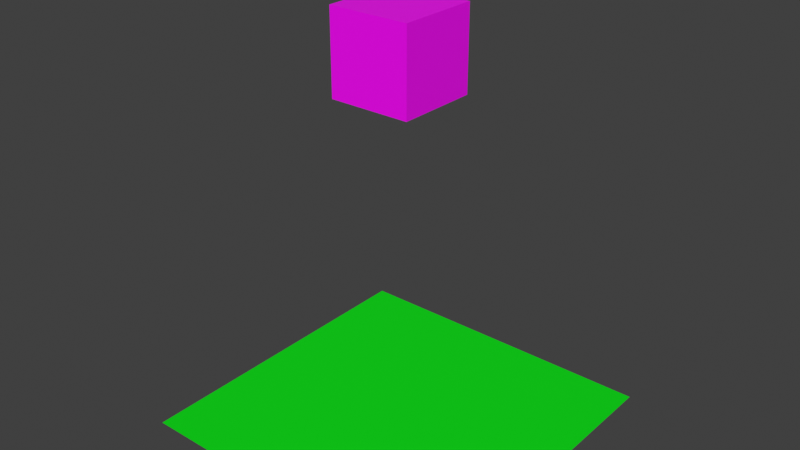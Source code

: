 # Source: cube_test.blend  (saved by Blender 2.93.20; exported with 4.5.12 LTS)
import bpy
from mathutils import Matrix  # noqa: F401  (used for matrix-valued properties, if any)

bpy.ops.wm.read_factory_settings(use_empty=True)
scene = bpy.context.scene
scene.name = 'Scene'

# ---- collections
col_collection = bpy.data.collections.new('Collection'); scene.collection.children.link(col_collection)

# ---- images (referenced by path relative to the original .blend; pixels are not part of the script)
import os
ASSET_DIR = os.environ.get("B2B_ASSET_DIR", "")  # directory of the original .blend (textures are referenced by path, not embedded)
HERE = os.path.dirname(os.path.abspath(__file__))  # packed textures are extracted next to this script under _unpacked/

def load_image(name, relpath, width, height, colorspace="sRGB"):
    """Load a texture the original file referenced (path relative to the .blend, or extracted next to this script)."""
    p = next((c for c in (os.path.join(HERE, relpath), os.path.join(ASSET_DIR, relpath)) if relpath and os.path.exists(c)), "")
    if p:
        img = bpy.data.images.load(p, check_existing=True)
        img.name = name
    else:  # same state as the original file: an image datablock whose file is absent (Cycles renders it pink)
        img = bpy.data.images.new(name, width, height)
        img.source = "FILE"
        img.filepath = "//" + (relpath or name)
    img.colorspace_settings.name = colorspace
    return img
img_sviborg = load_image('sviborg', 'svbbbdi4_2.jpg', 1024, 1024, 'sRGB')

# ---- materials (node trees are filled in below, after node groups)
mat_test = bpy.data.materials.new('test')
mat_test.alpha_threshold = 0.0
mat_test.use_transparent_shadow = False
mat_test.line_color = (0.0, 0.0, 0.0, 1.0)
mat_field = bpy.data.materials.new('field')
mat_field.use_transparent_shadow = False

# ---- material node trees
mat_test.use_nodes = True; mat_test.node_tree.nodes.clear()
_N = mat_test.node_tree.nodes; _L = mat_test.node_tree.links
n0 = _N.new('ShaderNodeOutputMaterial'); n0.name = 'Material Output'; n0.location = (300, 300)
n1 = _N.new('ShaderNodeBsdfPrincipled'); n1.name = 'Principled BSDF'; n1.location = (10, 300)
n1.distribution = 'GGX'
n1.subsurface_method = 'BURLEY'
n1.inputs[2].default_value = 0.4
n1.inputs[3].default_value = 1.45
n1.inputs[27].default_value = (0.0, 0.0, 0.0, 1.0)
n1.inputs[28].default_value = 1.0
n2 = _N.new('ShaderNodeTexImage'); n2.name = 'Image Texture'; n2.location = (-280, 275)
n2.image = img_sviborg
_L.new(n1.outputs[0], n0.inputs[0])
_L.new(n2.outputs[0], n1.inputs[0])
n0.is_active_output = True
mat_field.use_nodes = True; mat_field.node_tree.nodes.clear()
_N = mat_field.node_tree.nodes; _L = mat_field.node_tree.links
n0 = _N.new('ShaderNodeBsdfPrincipled'); n0.name = 'Principled BSDF'; n0.location = (10, 300)
n0.distribution = 'GGX'
n0.subsurface_method = 'BURLEY'
n0.inputs[0].default_value = (0.0, 0.795, 0.005673, 1.0)
n0.inputs[3].default_value = 1.45
n0.inputs[27].default_value = (0.0, 0.0, 0.0, 1.0)
n0.inputs[28].default_value = 1.0
n1 = _N.new('ShaderNodeOutputMaterial'); n1.name = 'Material Output'; n1.location = (300, 300)
_L.new(n0.outputs[0], n1.inputs[0])
n1.is_active_output = True

# ---- world
world_world = bpy.data.worlds.new('World'); scene.world = world_world
world_world.use_nodes = True; world_world.node_tree.nodes.clear()
_N = world_world.node_tree.nodes; _L = world_world.node_tree.links
n0 = _N.new('ShaderNodeOutputWorld'); n0.name = 'World Output'; n0.location = (300, 300)
n1 = _N.new('ShaderNodeBackground'); n1.name = 'Background'; n1.location = (10, 300)
n1.inputs[0].default_value = (0.05088, 0.05088, 0.05088, 1.0)
_L.new(n1.outputs[0], n0.inputs[0])
n0.is_active_output = True
world_world.color = (0.05088, 0.05088, 0.05088)
world_world.use_sun_shadow = False
world_world.sun_shadow_jitter_overblur = 0.0

# ---- meshes
me_cube = bpy.data.meshes.new('Cube')
me_cube.from_pydata([(1.0, 1.0, 1.0), (1.0, 1.0, -1.0), (1.0, -1.0, 1.0), (1.0, -1.0, -1.0), (-1.0, 1.0, 1.0), (-1.0, 1.0, -1.0), (-1.0, -1.0, 1.0), (-1.0, -1.0, -1.0), (1.031, -0.9922, 0.9783)], [(2, 8)], [(0, 4, 6, 2), (3, 2, 6, 7), (7, 6, 4, 5), (5, 1, 3, 7), (1, 0, 2, 3), (5, 4, 0, 1)])
_uv = me_cube.uv_layers.new(name='mymap')
_uv.uv.foreach_set('vector', [0.6625, 0.9903, 0.3375, 0.9903, 0.3375, 0.6653, 0.6625, 0.6653, 0.6625, 0.3403, 0.6625, 0.6653, 0.3375, 0.6653, 0.3375, 0.3403, 0.3375, 0.3403, 0.3375, 0.6653, 0.0125, 0.6653, 0.0125, 0.3403, 0.3375, 0.01531, 0.6625, 0.0153, 0.6625, 0.3403, 0.3375, 0.3403, 0.9875, 0.3403, 0.9875, 0.6653, 0.6625, 0.6653, 0.6625, 0.3403, 0.3375, 1.315, 0.3375, 0.9903, 0.6625, 0.9903, 0.6625, 1.315])
me_cube.materials.append(mat_test)
me_cube.use_remesh_preserve_volume = False
me_cube.use_remesh_preserve_attributes = False
me_cube.use_mirror_vertex_groups = False
me_cube.update()
me_plane = bpy.data.meshes.new('Plane')
me_plane.from_pydata([(-1.0, -1.0, 0.0), (1.0, -1.0, 0.0), (-1.0, 1.0, 0.0), (1.0, 1.0, 0.0)], [], [(0, 1, 3, 2)])
_uv = me_plane.uv_layers.new(name='UVMap')
_uv.uv.foreach_set('vector', [0.0, 0.0, 1.0, 0.0, 1.0, 1.0, 0.0, 1.0])
me_plane.materials.append(mat_field)
me_plane.use_remesh_fix_poles = True
me_plane.use_remesh_preserve_attributes = False
me_plane.update()

# ---- objects
ob_cube = bpy.data.objects.new('Cube', me_cube)
ob_plane = bpy.data.objects.new('Plane', me_plane)

# ---- transforms, parenting, visibility, modifiers, constraints
ob_cube.location = (1.0, 1.0, 0.0)
ob_cube.lock_rotations_4d = False
ob_cube.empty_display_type = 'ARROWS'
ob_cube.lineart.crease_threshold = 0.0
ob_plane.location = (1.0, 1.0, -9.0)
ob_plane.scale = (4.0, 4.0, 1.0)

# ---- collection membership
col_collection.objects.link(ob_cube)
col_collection.objects.link(ob_plane)

# ---- scene / render settings (as saved in the file)
scene.frame_start = 0; scene.frame_end = 360; scene.frame_set(0)
scene.render.engine = 'BLENDER_EEVEE_NEXT'
scene.cycles.use_denoising = False
scene.cycles.samples = 128
scene.cycles.sampling_pattern = 'TABULATED_SOBOL'
scene.cycles.use_adaptive_sampling = False
scene.cycles.use_light_tree = False
scene.view_settings.view_transform = 'Standard'
bpy.context.view_layer.update()

# ---- added for rendering (the .blend has no active camera and no usable light): camera, sun
cam_auto = bpy.data.cameras.new('AutoCamera')
cam_auto.lens = 50.0
cam_auto.sensor_width = 36.0
cam_auto.clip_end = 1000.0
ob_auto_camera = bpy.data.objects.new('AutoCamera', cam_auto)
scene.collection.objects.link(ob_auto_camera)
ob_auto_camera.location = (14.9706, -15.7647, 7.17647)
ob_auto_camera.rotation_euler = (1.09748, -7.21219e-08, 0.694738)
scene.camera = ob_auto_camera
light_auto_sun = bpy.data.lights.new('AutoSun', 'SUN')
light_auto_sun.energy = 3.0
light_auto_sun.angle = 0.0523599
ob_auto_sun = bpy.data.objects.new('AutoSun', light_auto_sun)
scene.collection.objects.link(ob_auto_sun)
ob_auto_sun.rotation_euler = (0.872665, 0.174533, 0.523599)
bpy.context.view_layer.update()
